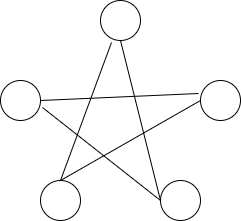

The diagram above was exported from draw.io. Its source (the exported page's mxGraphModel, read from the mxfile embedded in the PNG):
<mxGraphModel dx="1098" dy="820" grid="1" gridSize="10" guides="1" tooltips="1" connect="1" arrows="1" fold="1" page="1" pageScale="1" pageWidth="1019" pageHeight="1320" math="0" shadow="0">
  <root>
    <mxCell id="0" />
    <mxCell id="1" parent="0" />
    <mxCell id="CeJ-HBvOXXxMZbBYNa6p-7" style="rounded=0;orthogonalLoop=1;jettySize=auto;html=1;exitX=0.5;exitY=0;exitDx=0;exitDy=0;endArrow=none;endFill=0;entryX=0;entryY=0.5;entryDx=0;entryDy=0;" edge="1" parent="1" source="CeJ-HBvOXXxMZbBYNa6p-3" target="CeJ-HBvOXXxMZbBYNa6p-4">
      <mxGeometry relative="1" as="geometry" />
    </mxCell>
    <mxCell id="CeJ-HBvOXXxMZbBYNa6p-1" value="" style="ellipse;whiteSpace=wrap;html=1;aspect=fixed;fontSize=17;fontStyle=1" vertex="1" parent="1">
      <mxGeometry x="480" y="160" width="40" height="40" as="geometry" />
    </mxCell>
    <mxCell id="CeJ-HBvOXXxMZbBYNa6p-11" style="rounded=0;orthogonalLoop=1;jettySize=auto;html=1;exitX=0.5;exitY=0;exitDx=0;exitDy=0;entryX=0.275;entryY=1.05;entryDx=0;entryDy=0;entryPerimeter=0;endArrow=none;endFill=0;" edge="1" parent="1" source="CeJ-HBvOXXxMZbBYNa6p-3" target="CeJ-HBvOXXxMZbBYNa6p-1">
      <mxGeometry relative="1" as="geometry" />
    </mxCell>
    <mxCell id="CeJ-HBvOXXxMZbBYNa6p-2" value="" style="ellipse;whiteSpace=wrap;html=1;aspect=fixed;fontSize=17;fontStyle=1" vertex="1" parent="1">
      <mxGeometry x="380" y="240" width="40" height="40" as="geometry" />
    </mxCell>
    <mxCell id="CeJ-HBvOXXxMZbBYNa6p-10" style="rounded=0;orthogonalLoop=1;jettySize=auto;html=1;entryX=1.05;entryY=0.675;entryDx=0;entryDy=0;endArrow=none;endFill=0;entryPerimeter=0;" edge="1" parent="1" target="CeJ-HBvOXXxMZbBYNa6p-2">
      <mxGeometry relative="1" as="geometry">
        <mxPoint x="540" y="360" as="sourcePoint" />
      </mxGeometry>
    </mxCell>
    <mxCell id="CeJ-HBvOXXxMZbBYNa6p-3" value="" style="ellipse;whiteSpace=wrap;html=1;aspect=fixed;fontSize=17;fontStyle=1" vertex="1" parent="1">
      <mxGeometry x="420" y="340" width="40" height="40" as="geometry" />
    </mxCell>
    <mxCell id="CeJ-HBvOXXxMZbBYNa6p-8" style="rounded=0;orthogonalLoop=1;jettySize=auto;html=1;exitX=-0.05;exitY=0.325;exitDx=0;exitDy=0;entryX=1;entryY=0.5;entryDx=0;entryDy=0;endArrow=none;endFill=0;exitPerimeter=0;" edge="1" parent="1" source="CeJ-HBvOXXxMZbBYNa6p-4" target="CeJ-HBvOXXxMZbBYNa6p-2">
      <mxGeometry relative="1" as="geometry" />
    </mxCell>
    <mxCell id="CeJ-HBvOXXxMZbBYNa6p-4" value="" style="ellipse;whiteSpace=wrap;html=1;aspect=fixed;fontSize=17;fontStyle=1" vertex="1" parent="1">
      <mxGeometry x="580" y="240" width="40" height="40" as="geometry" />
    </mxCell>
    <mxCell id="CeJ-HBvOXXxMZbBYNa6p-9" style="rounded=0;orthogonalLoop=1;jettySize=auto;html=1;exitX=0;exitY=0.5;exitDx=0;exitDy=0;entryX=0.5;entryY=1;entryDx=0;entryDy=0;endArrow=none;endFill=0;" edge="1" parent="1" source="CeJ-HBvOXXxMZbBYNa6p-5" target="CeJ-HBvOXXxMZbBYNa6p-1">
      <mxGeometry relative="1" as="geometry" />
    </mxCell>
    <mxCell id="CeJ-HBvOXXxMZbBYNa6p-5" value="" style="ellipse;whiteSpace=wrap;html=1;aspect=fixed;fontSize=17;fontStyle=1" vertex="1" parent="1">
      <mxGeometry x="540" y="340" width="40" height="40" as="geometry" />
    </mxCell>
  </root>
</mxGraphModel>